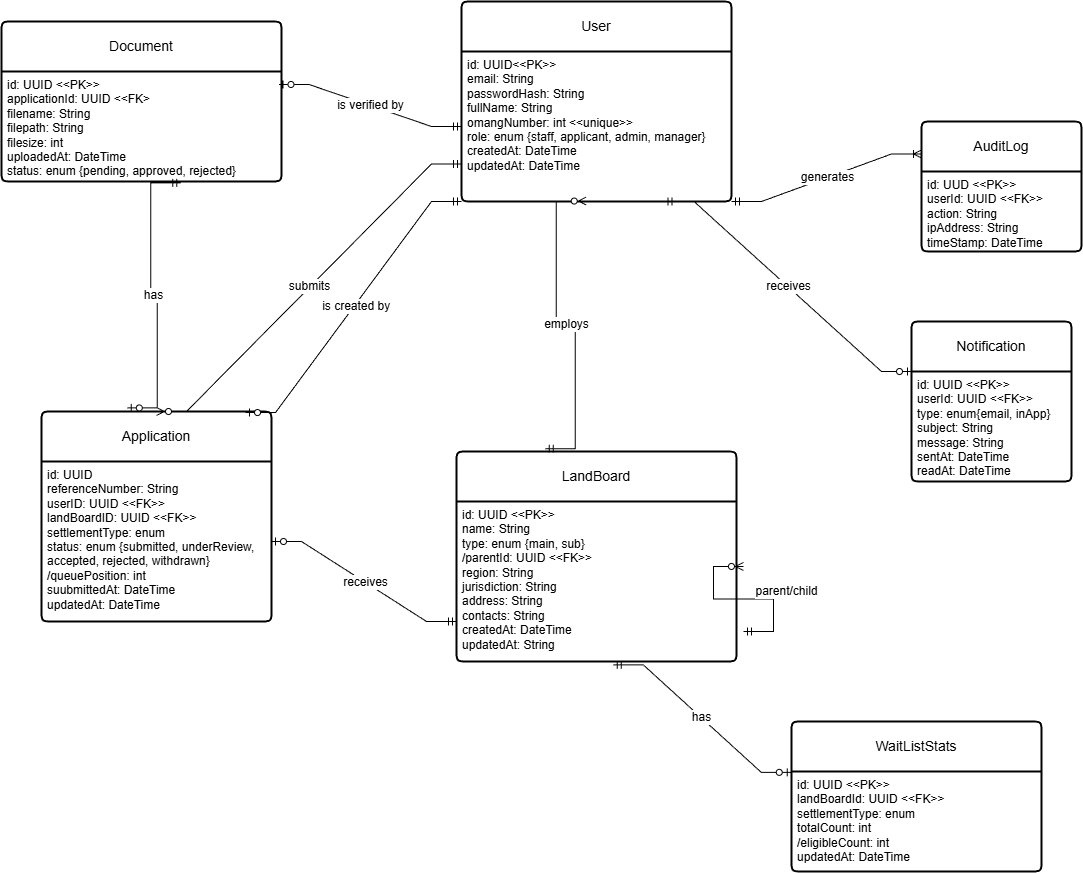

The diagram above was exported from draw.io. Its source (the exported page's mxGraphModel, read from the mxfile embedded in the PNG):
<mxGraphModel dx="2370" dy="1863" grid="1" gridSize="10" guides="1" tooltips="1" connect="1" arrows="1" fold="1" page="1" pageScale="1" pageWidth="850" pageHeight="1100" math="0" shadow="0">
  <root>
    <mxCell id="0" />
    <mxCell id="1" parent="0" />
    <mxCell id="6Nl0ogJz8m9t_vKSmFzL-1" parent="1" style="swimlane;childLayout=stackLayout;horizontal=1;startSize=50;horizontalStack=0;rounded=1;fontSize=14;fontStyle=0;strokeWidth=2;resizeParent=0;resizeLast=1;shadow=0;dashed=0;align=center;arcSize=4;whiteSpace=wrap;html=1;" value="User" vertex="1">
      <mxGeometry height="200" width="270" x="280" y="10" as="geometry" />
    </mxCell>
    <mxCell id="6Nl0ogJz8m9t_vKSmFzL-2" parent="6Nl0ogJz8m9t_vKSmFzL-1" style="align=left;strokeColor=none;fillColor=none;spacingLeft=4;spacingRight=4;fontSize=12;verticalAlign=top;resizable=0;rotatable=0;part=1;html=1;whiteSpace=wrap;" value="id: UUID&amp;lt;&amp;lt;PK&amp;gt;&amp;gt;&lt;div&gt;email: String&lt;br&gt;passwordHash: String&lt;br&gt;fullName: String&lt;/div&gt;&lt;div&gt;omangNumber: int &amp;lt;&amp;lt;unique&amp;gt;&amp;gt;&lt;/div&gt;&lt;div&gt;role: enum {staff, applicant, admin, manager}&lt;/div&gt;&lt;div&gt;createdAt: DateTime&lt;br&gt;updatedAt: DateTime&lt;/div&gt;" vertex="1">
      <mxGeometry height="150" width="270" y="50" as="geometry" />
    </mxCell>
    <mxCell id="6Nl0ogJz8m9t_vKSmFzL-4" parent="1" style="swimlane;childLayout=stackLayout;horizontal=1;startSize=50;horizontalStack=0;rounded=1;fontSize=14;fontStyle=0;strokeWidth=2;resizeParent=0;resizeLast=1;shadow=0;dashed=0;align=center;arcSize=4;whiteSpace=wrap;html=1;" value="Application" vertex="1">
      <mxGeometry height="210" width="230" x="-140" y="420" as="geometry" />
    </mxCell>
    <mxCell id="6Nl0ogJz8m9t_vKSmFzL-5" parent="6Nl0ogJz8m9t_vKSmFzL-4" style="align=left;strokeColor=none;fillColor=none;spacingLeft=4;spacingRight=4;fontSize=12;verticalAlign=top;resizable=0;rotatable=0;part=1;html=1;whiteSpace=wrap;" value="id: UUID&lt;div&gt;referenceNumber: String&lt;br&gt;userID: UUID &amp;lt;&amp;lt;FK&amp;gt;&amp;gt;&lt;/div&gt;&lt;div&gt;landBoardID: UUID &amp;lt;&amp;lt;FK&amp;gt;&amp;gt;&lt;/div&gt;&lt;div&gt;settlementType: enum&lt;/div&gt;&lt;div&gt;status: enum {submitted, underReview, accepted, rejected, withdrawn}&lt;br&gt;&lt;/div&gt;&lt;div&gt;/queuePosition: int&lt;/div&gt;&lt;div&gt;suubmittedAt: DateTime&lt;/div&gt;&lt;div&gt;updatedAt: DateTime&lt;/div&gt;" vertex="1">
      <mxGeometry height="160" width="230" y="50" as="geometry" />
    </mxCell>
    <mxCell id="6Nl0ogJz8m9t_vKSmFzL-6" parent="1" style="swimlane;childLayout=stackLayout;horizontal=1;startSize=50;horizontalStack=0;rounded=1;fontSize=14;fontStyle=0;strokeWidth=2;resizeParent=0;resizeLast=1;shadow=0;dashed=0;align=center;arcSize=4;whiteSpace=wrap;html=1;" value="Notification" vertex="1">
      <mxGeometry height="160" width="160" x="730" y="330" as="geometry" />
    </mxCell>
    <mxCell id="6Nl0ogJz8m9t_vKSmFzL-7" parent="6Nl0ogJz8m9t_vKSmFzL-6" style="align=left;strokeColor=none;fillColor=none;spacingLeft=4;spacingRight=4;fontSize=12;verticalAlign=top;resizable=0;rotatable=0;part=1;html=1;whiteSpace=wrap;" value="id: UUID &amp;lt;&amp;lt;PK&amp;gt;&amp;gt;&lt;div&gt;userId: UUID &amp;lt;&amp;lt;FK&amp;gt;&amp;gt;&lt;/div&gt;&lt;div&gt;type: enum{email, inApp}&lt;/div&gt;&lt;div&gt;subject: String&lt;br&gt;message: String&lt;br&gt;sentAt: DateTime&lt;/div&gt;&lt;div&gt;readAt: DateTime&lt;/div&gt;" vertex="1">
      <mxGeometry height="110" width="160" y="50" as="geometry" />
    </mxCell>
    <mxCell id="6Nl0ogJz8m9t_vKSmFzL-9" parent="1" style="swimlane;childLayout=stackLayout;horizontal=1;startSize=50;horizontalStack=0;rounded=1;fontSize=14;fontStyle=0;strokeWidth=2;resizeParent=0;resizeLast=1;shadow=0;dashed=0;align=center;arcSize=4;whiteSpace=wrap;html=1;" value="AuditLog" vertex="1">
      <mxGeometry height="130" width="160" x="740" y="130" as="geometry" />
    </mxCell>
    <mxCell id="6Nl0ogJz8m9t_vKSmFzL-10" parent="6Nl0ogJz8m9t_vKSmFzL-9" style="align=left;strokeColor=none;fillColor=none;spacingLeft=4;spacingRight=4;fontSize=12;verticalAlign=top;resizable=0;rotatable=0;part=1;html=1;whiteSpace=wrap;" value="id: UUD &amp;lt;&amp;lt;PK&amp;gt;&amp;gt;&lt;div&gt;userId: UUID &amp;lt;&amp;lt;FK&amp;gt;&amp;gt;&lt;/div&gt;&lt;div&gt;action: String&lt;br&gt;ipAddress: String&lt;/div&gt;&lt;div&gt;timeStamp: DateTime&lt;/div&gt;" vertex="1">
      <mxGeometry height="80" width="160" y="50" as="geometry" />
    </mxCell>
    <mxCell id="6Nl0ogJz8m9t_vKSmFzL-12" edge="1" parent="1" source="6Nl0ogJz8m9t_vKSmFzL-2" style="edgeStyle=entityRelationEdgeStyle;fontSize=12;html=1;endArrow=ERzeroToMany;startArrow=ERmandOne;rounded=0;entryX=0.5;entryY=0;entryDx=0;entryDy=0;exitX=0;exitY=0.75;exitDx=0;exitDy=0;" target="6Nl0ogJz8m9t_vKSmFzL-4" value="submits">
      <mxGeometry height="100" relative="1" width="100" as="geometry">
        <mxPoint x="470" y="300" as="sourcePoint" />
        <mxPoint x="570" y="200" as="targetPoint" />
      </mxGeometry>
    </mxCell>
    <mxCell id="6Nl0ogJz8m9t_vKSmFzL-13" edge="1" parent="1" source="6Nl0ogJz8m9t_vKSmFzL-2" style="edgeStyle=entityRelationEdgeStyle;fontSize=12;html=1;endArrow=ERzeroToOne;startArrow=ERmandOne;rounded=0;exitX=0;exitY=1;exitDx=0;exitDy=0;entryX=0.887;entryY=0.005;entryDx=0;entryDy=0;entryPerimeter=0;" target="6Nl0ogJz8m9t_vKSmFzL-4" value="&amp;nbsp;is created by">
      <mxGeometry height="100" relative="1" width="100" as="geometry">
        <mxPoint x="470" y="300" as="sourcePoint" />
        <mxPoint x="361" y="210" as="targetPoint" />
      </mxGeometry>
    </mxCell>
    <mxCell id="6Nl0ogJz8m9t_vKSmFzL-16" edge="1" parent="1" source="6Nl0ogJz8m9t_vKSmFzL-2" style="edgeStyle=entityRelationEdgeStyle;fontSize=12;html=1;endArrow=ERzeroToOne;startArrow=ERmandOne;rounded=0;exitX=0.75;exitY=1;exitDx=0;exitDy=0;entryX=0;entryY=0;entryDx=0;entryDy=0;" target="6Nl0ogJz8m9t_vKSmFzL-7" value="receives">
      <mxGeometry height="100" relative="1" width="100" as="geometry">
        <mxPoint x="339.62" y="279.99999999999994" as="sourcePoint" />
        <mxPoint x="470" y="289.55" as="targetPoint" />
      </mxGeometry>
    </mxCell>
    <mxCell id="6Nl0ogJz8m9t_vKSmFzL-19" edge="1" parent="1" source="6Nl0ogJz8m9t_vKSmFzL-2" style="edgeStyle=entityRelationEdgeStyle;fontSize=12;html=1;endArrow=ERoneToMany;startArrow=ERmandOne;rounded=0;exitX=1;exitY=1;exitDx=0;exitDy=0;entryX=0;entryY=0.25;entryDx=0;entryDy=0;" target="6Nl0ogJz8m9t_vKSmFzL-9" value="generates">
      <mxGeometry height="100" relative="1" width="100" as="geometry">
        <mxPoint x="480" y="330" as="sourcePoint" />
        <mxPoint x="580" y="230" as="targetPoint" />
      </mxGeometry>
    </mxCell>
    <mxCell id="6Nl0ogJz8m9t_vKSmFzL-20" parent="1" style="swimlane;childLayout=stackLayout;horizontal=1;startSize=50;horizontalStack=0;rounded=1;fontSize=14;fontStyle=0;strokeWidth=2;resizeParent=0;resizeLast=1;shadow=0;dashed=0;align=center;arcSize=4;whiteSpace=wrap;html=1;" value="Document" vertex="1">
      <mxGeometry height="160" width="280" x="-180" y="30" as="geometry" />
    </mxCell>
    <mxCell id="6Nl0ogJz8m9t_vKSmFzL-21" parent="6Nl0ogJz8m9t_vKSmFzL-20" style="align=left;strokeColor=none;fillColor=none;spacingLeft=4;spacingRight=4;fontSize=12;verticalAlign=top;resizable=0;rotatable=0;part=1;html=1;whiteSpace=wrap;" value="id: UUID &amp;lt;&amp;lt;PK&amp;gt;&amp;gt;&lt;br&gt;applicationId: UUID &amp;lt;&amp;lt;FK&amp;gt;&lt;div&gt;filename: String&lt;/div&gt;&lt;div&gt;filepath: String&lt;br&gt;filesize: int&lt;/div&gt;&lt;div&gt;uploadedAt: DateTime&lt;/div&gt;&lt;div&gt;status: enum {pending, approved, rejected}&lt;/div&gt;" vertex="1">
      <mxGeometry height="110" width="280" y="50" as="geometry" />
    </mxCell>
    <mxCell id="6Nl0ogJz8m9t_vKSmFzL-22" edge="1" parent="1" source="6Nl0ogJz8m9t_vKSmFzL-2" style="edgeStyle=entityRelationEdgeStyle;fontSize=12;html=1;endArrow=ERzeroToOne;startArrow=ERmandOne;rounded=0;entryX=0.991;entryY=0.118;entryDx=0;entryDy=0;entryPerimeter=0;" target="6Nl0ogJz8m9t_vKSmFzL-21" value="is verified by">
      <mxGeometry height="100" relative="1" width="100" as="geometry">
        <mxPoint x="150" y="530" as="sourcePoint" />
        <mxPoint x="250" y="430" as="targetPoint" />
      </mxGeometry>
    </mxCell>
    <mxCell id="6Nl0ogJz8m9t_vKSmFzL-23" edge="1" parent="1" source="6Nl0ogJz8m9t_vKSmFzL-21" style="edgeStyle=entityRelationEdgeStyle;fontSize=12;html=1;endArrow=ERzeroToOne;startArrow=ERmandOne;rounded=0;exitX=0.64;exitY=1.012;exitDx=0;exitDy=0;exitPerimeter=0;entryX=0.373;entryY=-0.017;entryDx=0;entryDy=0;entryPerimeter=0;" target="6Nl0ogJz8m9t_vKSmFzL-4" value="has">
      <mxGeometry height="100" relative="1" width="100" as="geometry">
        <mxPoint x="150" y="530" as="sourcePoint" />
        <mxPoint x="250" y="430" as="targetPoint" />
      </mxGeometry>
    </mxCell>
    <mxCell id="6Nl0ogJz8m9t_vKSmFzL-25" parent="1" style="swimlane;childLayout=stackLayout;horizontal=1;startSize=50;horizontalStack=0;rounded=1;fontSize=14;fontStyle=0;strokeWidth=2;resizeParent=0;resizeLast=1;shadow=0;dashed=0;align=center;arcSize=4;whiteSpace=wrap;html=1;" value="LandBoard" vertex="1">
      <mxGeometry height="210" width="280" x="275" y="460" as="geometry" />
    </mxCell>
    <mxCell id="6Nl0ogJz8m9t_vKSmFzL-26" parent="6Nl0ogJz8m9t_vKSmFzL-25" style="align=left;strokeColor=none;fillColor=none;spacingLeft=4;spacingRight=4;fontSize=12;verticalAlign=top;resizable=0;rotatable=0;part=1;html=1;whiteSpace=wrap;" value="id: UUID &amp;lt;&amp;lt;PK&amp;gt;&amp;gt;&lt;div&gt;name: String&lt;br&gt;type: enum {main, sub}&lt;/div&gt;&lt;div&gt;/parentId: UUID &amp;lt;&amp;lt;FK&amp;gt;&amp;gt;&lt;/div&gt;&lt;div&gt;region: String&lt;br&gt;jurisdiction: String&lt;br&gt;address: String&lt;/div&gt;&lt;div&gt;contacts: String&lt;/div&gt;&lt;div&gt;createdAt: DateTime&lt;/div&gt;&lt;div&gt;updatedAt: String&lt;/div&gt;" vertex="1">
      <mxGeometry height="160" width="280" y="50" as="geometry" />
    </mxCell>
    <mxCell id="6Nl0ogJz8m9t_vKSmFzL-28" edge="1" parent="6Nl0ogJz8m9t_vKSmFzL-25" style="edgeStyle=entityRelationEdgeStyle;fontSize=12;html=1;endArrow=ERzeroToMany;startArrow=ERmandOne;rounded=0;entryX=1.032;entryY=0.406;entryDx=0;entryDy=0;entryPerimeter=0;" value="parent/child">
      <mxGeometry height="100" relative="1" width="100" x="-0.3244" y="-15" as="geometry">
        <mxPoint x="13" y="8" as="offset" />
        <Array as="points">
          <mxPoint x="358" y="120" />
        </Array>
        <mxPoint x="287" y="180" as="sourcePoint" />
        <mxPoint x="286.96000000000004" y="114.96000000000004" as="targetPoint" />
      </mxGeometry>
    </mxCell>
    <mxCell id="6Nl0ogJz8m9t_vKSmFzL-29" edge="1" parent="1" source="6Nl0ogJz8m9t_vKSmFzL-26" style="edgeStyle=entityRelationEdgeStyle;fontSize=12;html=1;endArrow=ERzeroToOne;startArrow=ERmandOne;rounded=0;exitX=0;exitY=0.75;exitDx=0;exitDy=0;" target="6Nl0ogJz8m9t_vKSmFzL-5" value="receives">
      <mxGeometry height="100" relative="1" width="100" as="geometry">
        <mxPoint x="320" y="600" as="sourcePoint" />
        <mxPoint x="420" y="500" as="targetPoint" />
      </mxGeometry>
    </mxCell>
    <mxCell id="6Nl0ogJz8m9t_vKSmFzL-30" edge="1" parent="1" source="6Nl0ogJz8m9t_vKSmFzL-25" style="edgeStyle=entityRelationEdgeStyle;fontSize=12;html=1;endArrow=ERzeroToMany;startArrow=ERmandOne;rounded=0;entryX=0.462;entryY=0.997;entryDx=0;entryDy=0;entryPerimeter=0;exitX=0.317;exitY=-0.013;exitDx=0;exitDy=0;exitPerimeter=0;" target="6Nl0ogJz8m9t_vKSmFzL-2" value="employs">
      <mxGeometry height="100" relative="1" width="100" as="geometry">
        <mxPoint x="320" y="600" as="sourcePoint" />
        <mxPoint x="420" y="500" as="targetPoint" />
      </mxGeometry>
    </mxCell>
    <mxCell id="6Nl0ogJz8m9t_vKSmFzL-32" parent="1" style="swimlane;childLayout=stackLayout;horizontal=1;startSize=50;horizontalStack=0;rounded=1;fontSize=14;fontStyle=0;strokeWidth=2;resizeParent=0;resizeLast=1;shadow=0;dashed=0;align=center;arcSize=4;whiteSpace=wrap;html=1;" value="WaitListStats" vertex="1">
      <mxGeometry height="150" width="250" x="610" y="730" as="geometry" />
    </mxCell>
    <mxCell id="6Nl0ogJz8m9t_vKSmFzL-33" parent="6Nl0ogJz8m9t_vKSmFzL-32" style="align=left;strokeColor=none;fillColor=none;spacingLeft=4;spacingRight=4;fontSize=12;verticalAlign=top;resizable=0;rotatable=0;part=1;html=1;whiteSpace=wrap;" value="id: UUID &amp;lt;&amp;lt;PK&amp;gt;&amp;gt;&lt;div&gt;landBoardId: UUID &amp;lt;&amp;lt;FK&amp;gt;&amp;gt;&lt;/div&gt;&lt;div&gt;settlementType: enum&lt;/div&gt;&lt;div&gt;totalCount: int&lt;/div&gt;&lt;div&gt;/eligibleCount: int&lt;/div&gt;&lt;div&gt;updatedAt: DateTime&amp;nbsp;&lt;/div&gt;" vertex="1">
      <mxGeometry height="100" width="250" y="50" as="geometry" />
    </mxCell>
    <mxCell id="6Nl0ogJz8m9t_vKSmFzL-34" edge="1" parent="1" source="6Nl0ogJz8m9t_vKSmFzL-26" style="edgeStyle=entityRelationEdgeStyle;fontSize=12;html=1;endArrow=ERzeroToOne;startArrow=ERmandOne;rounded=0;exitX=0.56;exitY=1.021;exitDx=0;exitDy=0;exitPerimeter=0;entryX=-0.001;entryY=0.339;entryDx=0;entryDy=0;entryPerimeter=0;" target="6Nl0ogJz8m9t_vKSmFzL-32" value="has">
      <mxGeometry height="100" relative="1" width="100" as="geometry">
        <mxPoint x="530" y="740" as="sourcePoint" />
        <mxPoint x="630" y="640" as="targetPoint" />
      </mxGeometry>
    </mxCell>
  </root>
</mxGraphModel>